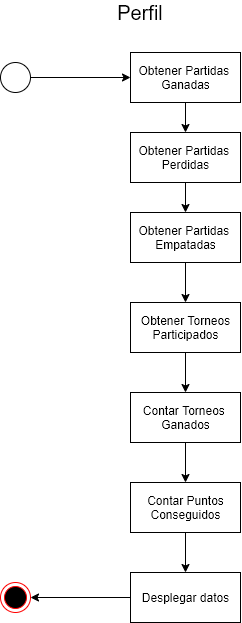

The diagram above was exported from draw.io. Its source (the exported page's mxGraphModel, read from the mxfile embedded in the PNG):
<mxGraphModel dx="1463" dy="846" grid="1" gridSize="10" guides="1" tooltips="1" connect="1" arrows="1" fold="1" page="1" pageScale="1" pageWidth="1100" pageHeight="850" math="0" shadow="0">
  <root>
    <mxCell id="0" />
    <mxCell id="1" parent="0" />
    <mxCell id="MIDnBDrwBzTtuWtE3ish-10" style="edgeStyle=orthogonalEdgeStyle;rounded=0;orthogonalLoop=1;jettySize=auto;html=1;" edge="1" parent="1" source="MIDnBDrwBzTtuWtE3ish-1" target="MIDnBDrwBzTtuWtE3ish-3">
      <mxGeometry relative="1" as="geometry" />
    </mxCell>
    <mxCell id="MIDnBDrwBzTtuWtE3ish-1" value="" style="ellipse;whiteSpace=wrap;html=1;aspect=fixed;" vertex="1" parent="1">
      <mxGeometry x="190" y="110" width="30" height="30" as="geometry" />
    </mxCell>
    <mxCell id="MIDnBDrwBzTtuWtE3ish-2" value="" style="ellipse;html=1;shape=endState;fillColor=#000000;strokeColor=#ff0000;" vertex="1" parent="1">
      <mxGeometry x="190" y="630" width="30" height="30" as="geometry" />
    </mxCell>
    <mxCell id="MIDnBDrwBzTtuWtE3ish-11" style="edgeStyle=orthogonalEdgeStyle;rounded=0;orthogonalLoop=1;jettySize=auto;html=1;" edge="1" parent="1" source="MIDnBDrwBzTtuWtE3ish-3" target="MIDnBDrwBzTtuWtE3ish-5">
      <mxGeometry relative="1" as="geometry" />
    </mxCell>
    <mxCell id="MIDnBDrwBzTtuWtE3ish-3" value="Obtener Partidas&amp;nbsp;&lt;br&gt;Ganadas" style="html=1;" vertex="1" parent="1">
      <mxGeometry x="320" y="100" width="110" height="50" as="geometry" />
    </mxCell>
    <mxCell id="MIDnBDrwBzTtuWtE3ish-18" style="edgeStyle=orthogonalEdgeStyle;rounded=0;orthogonalLoop=1;jettySize=auto;html=1;" edge="1" parent="1" source="MIDnBDrwBzTtuWtE3ish-4" target="MIDnBDrwBzTtuWtE3ish-2">
      <mxGeometry relative="1" as="geometry" />
    </mxCell>
    <mxCell id="MIDnBDrwBzTtuWtE3ish-4" value="Desplegar datos" style="html=1;" vertex="1" parent="1">
      <mxGeometry x="320" y="620" width="110" height="50" as="geometry" />
    </mxCell>
    <mxCell id="MIDnBDrwBzTtuWtE3ish-12" style="edgeStyle=orthogonalEdgeStyle;rounded=0;orthogonalLoop=1;jettySize=auto;html=1;" edge="1" parent="1" source="MIDnBDrwBzTtuWtE3ish-5" target="MIDnBDrwBzTtuWtE3ish-6">
      <mxGeometry relative="1" as="geometry" />
    </mxCell>
    <mxCell id="MIDnBDrwBzTtuWtE3ish-5" value="Obtener Partidas&amp;nbsp;&lt;br&gt;Perdidas" style="html=1;" vertex="1" parent="1">
      <mxGeometry x="320" y="180" width="110" height="50" as="geometry" />
    </mxCell>
    <mxCell id="MIDnBDrwBzTtuWtE3ish-13" style="edgeStyle=orthogonalEdgeStyle;rounded=0;orthogonalLoop=1;jettySize=auto;html=1;" edge="1" parent="1" source="MIDnBDrwBzTtuWtE3ish-6" target="MIDnBDrwBzTtuWtE3ish-7">
      <mxGeometry relative="1" as="geometry" />
    </mxCell>
    <mxCell id="MIDnBDrwBzTtuWtE3ish-6" value="Obtener Partidas&amp;nbsp;&lt;br&gt;Empatadas" style="html=1;" vertex="1" parent="1">
      <mxGeometry x="320" y="260" width="110" height="50" as="geometry" />
    </mxCell>
    <mxCell id="MIDnBDrwBzTtuWtE3ish-15" style="edgeStyle=orthogonalEdgeStyle;rounded=0;orthogonalLoop=1;jettySize=auto;html=1;" edge="1" parent="1" source="MIDnBDrwBzTtuWtE3ish-7" target="MIDnBDrwBzTtuWtE3ish-8">
      <mxGeometry relative="1" as="geometry" />
    </mxCell>
    <mxCell id="MIDnBDrwBzTtuWtE3ish-7" value="Obtener Torneos&lt;br&gt;Participados" style="html=1;" vertex="1" parent="1">
      <mxGeometry x="320" y="350" width="110" height="50" as="geometry" />
    </mxCell>
    <mxCell id="MIDnBDrwBzTtuWtE3ish-16" style="edgeStyle=orthogonalEdgeStyle;rounded=0;orthogonalLoop=1;jettySize=auto;html=1;" edge="1" parent="1" source="MIDnBDrwBzTtuWtE3ish-8" target="MIDnBDrwBzTtuWtE3ish-9">
      <mxGeometry relative="1" as="geometry" />
    </mxCell>
    <mxCell id="MIDnBDrwBzTtuWtE3ish-8" value="Contar Torneos&amp;nbsp;&lt;br&gt;Ganados" style="html=1;" vertex="1" parent="1">
      <mxGeometry x="320" y="440" width="110" height="50" as="geometry" />
    </mxCell>
    <mxCell id="MIDnBDrwBzTtuWtE3ish-17" style="edgeStyle=orthogonalEdgeStyle;rounded=0;orthogonalLoop=1;jettySize=auto;html=1;" edge="1" parent="1" source="MIDnBDrwBzTtuWtE3ish-9" target="MIDnBDrwBzTtuWtE3ish-4">
      <mxGeometry relative="1" as="geometry" />
    </mxCell>
    <mxCell id="MIDnBDrwBzTtuWtE3ish-9" value="Contar Puntos&lt;br&gt;Conseguidos" style="html=1;" vertex="1" parent="1">
      <mxGeometry x="320" y="530" width="110" height="50" as="geometry" />
    </mxCell>
    <mxCell id="MIDnBDrwBzTtuWtE3ish-19" value="&lt;font style=&quot;font-size: 20px&quot;&gt;Perfil&lt;/font&gt;" style="text;html=1;strokeColor=none;fillColor=none;align=center;verticalAlign=middle;whiteSpace=wrap;rounded=0;" vertex="1" parent="1">
      <mxGeometry x="310" y="50" width="40" height="20" as="geometry" />
    </mxCell>
  </root>
</mxGraphModel>